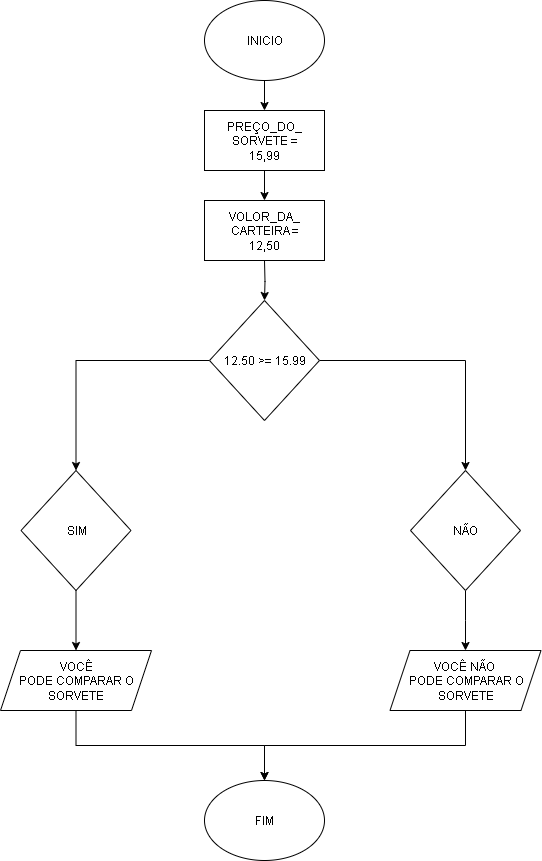

The diagram above was exported from draw.io. Its source (the exported page's mxGraphModel, read from the mxfile embedded in the PNG):
<mxGraphModel dx="872" dy="473" grid="1" gridSize="10" guides="1" tooltips="1" connect="1" arrows="1" fold="1" page="1" pageScale="1" pageWidth="827" pageHeight="1169" math="0" shadow="0">
  <root>
    <mxCell id="0" />
    <mxCell id="1" parent="0" />
    <mxCell id="P2xW8QRLLHktGJevn-mo-8" style="edgeStyle=orthogonalEdgeStyle;rounded=0;orthogonalLoop=1;jettySize=auto;html=1;exitX=0.5;exitY=1;exitDx=0;exitDy=0;entryX=0.5;entryY=0;entryDx=0;entryDy=0;" edge="1" parent="1" source="P2xW8QRLLHktGJevn-mo-1">
      <mxGeometry relative="1" as="geometry">
        <mxPoint x="414" y="110" as="targetPoint" />
      </mxGeometry>
    </mxCell>
    <mxCell id="P2xW8QRLLHktGJevn-mo-1" value="&lt;font style=&quot;vertical-align: inherit;&quot; dir=&quot;auto&quot;&gt;&lt;font style=&quot;vertical-align: inherit;&quot; dir=&quot;auto&quot;&gt;INICIO&lt;/font&gt;&lt;/font&gt;" style="ellipse;whiteSpace=wrap;html=1;" vertex="1" parent="1">
      <mxGeometry x="354" width="120" height="80" as="geometry" />
    </mxCell>
    <mxCell id="P2xW8QRLLHktGJevn-mo-10" style="edgeStyle=orthogonalEdgeStyle;rounded=0;orthogonalLoop=1;jettySize=auto;html=1;entryX=0.5;entryY=0;entryDx=0;entryDy=0;" edge="1" parent="1">
      <mxGeometry relative="1" as="geometry">
        <mxPoint x="414" y="170" as="sourcePoint" />
        <mxPoint x="414" y="200" as="targetPoint" />
      </mxGeometry>
    </mxCell>
    <mxCell id="P2xW8QRLLHktGJevn-mo-12" style="edgeStyle=orthogonalEdgeStyle;rounded=0;orthogonalLoop=1;jettySize=auto;html=1;entryX=0.5;entryY=0;entryDx=0;entryDy=0;" edge="1" parent="1" target="P2xW8QRLLHktGJevn-mo-11">
      <mxGeometry relative="1" as="geometry">
        <mxPoint x="414" y="260" as="sourcePoint" />
      </mxGeometry>
    </mxCell>
    <mxCell id="P2xW8QRLLHktGJevn-mo-27" style="edgeStyle=orthogonalEdgeStyle;rounded=0;orthogonalLoop=1;jettySize=auto;html=1;" edge="1" parent="1" source="P2xW8QRLLHktGJevn-mo-11" target="P2xW8QRLLHktGJevn-mo-20">
      <mxGeometry relative="1" as="geometry" />
    </mxCell>
    <mxCell id="P2xW8QRLLHktGJevn-mo-31" style="edgeStyle=orthogonalEdgeStyle;rounded=0;orthogonalLoop=1;jettySize=auto;html=1;entryX=0.5;entryY=0;entryDx=0;entryDy=0;" edge="1" parent="1" source="P2xW8QRLLHktGJevn-mo-11" target="P2xW8QRLLHktGJevn-mo-15">
      <mxGeometry relative="1" as="geometry" />
    </mxCell>
    <mxCell id="P2xW8QRLLHktGJevn-mo-11" value="&lt;font style=&quot;vertical-align: inherit;&quot; dir=&quot;auto&quot;&gt;&lt;font style=&quot;vertical-align: inherit;&quot; dir=&quot;auto&quot;&gt;12.50 &amp;gt;= 15.99&lt;/font&gt;&lt;/font&gt;" style="rhombus;whiteSpace=wrap;html=1;" vertex="1" parent="1">
      <mxGeometry x="359" y="300" width="110" height="120" as="geometry" />
    </mxCell>
    <mxCell id="P2xW8QRLLHktGJevn-mo-17" value="" style="edgeStyle=orthogonalEdgeStyle;rounded=0;orthogonalLoop=1;jettySize=auto;html=1;" edge="1" parent="1" source="P2xW8QRLLHktGJevn-mo-15" target="P2xW8QRLLHktGJevn-mo-16">
      <mxGeometry relative="1" as="geometry" />
    </mxCell>
    <mxCell id="P2xW8QRLLHktGJevn-mo-15" value="&lt;font style=&quot;vertical-align: inherit;&quot; dir=&quot;auto&quot;&gt;&lt;font style=&quot;vertical-align: inherit;&quot; dir=&quot;auto&quot;&gt;&lt;font style=&quot;vertical-align: inherit;&quot; dir=&quot;auto&quot;&gt;&lt;font style=&quot;vertical-align: inherit;&quot; dir=&quot;auto&quot;&gt;SIM&lt;/font&gt;&lt;/font&gt;&lt;/font&gt;&lt;/font&gt;" style="rhombus;whiteSpace=wrap;html=1;" vertex="1" parent="1">
      <mxGeometry x="170.5" y="470" width="110" height="120" as="geometry" />
    </mxCell>
    <mxCell id="P2xW8QRLLHktGJevn-mo-26" style="edgeStyle=orthogonalEdgeStyle;rounded=0;orthogonalLoop=1;jettySize=auto;html=1;exitX=0.5;exitY=1;exitDx=0;exitDy=0;entryX=0.5;entryY=0;entryDx=0;entryDy=0;" edge="1" parent="1" source="P2xW8QRLLHktGJevn-mo-16" target="P2xW8QRLLHktGJevn-mo-24">
      <mxGeometry relative="1" as="geometry">
        <mxPoint x="321.5" y="780" as="targetPoint" />
      </mxGeometry>
    </mxCell>
    <mxCell id="P2xW8QRLLHktGJevn-mo-16" value="&lt;font style=&quot;vertical-align: inherit;&quot; dir=&quot;auto&quot;&gt;&lt;font style=&quot;vertical-align: inherit;&quot; dir=&quot;auto&quot;&gt;&lt;font style=&quot;vertical-align: inherit;&quot; dir=&quot;auto&quot;&gt;&lt;font style=&quot;vertical-align: inherit;&quot; dir=&quot;auto&quot;&gt;&lt;font style=&quot;vertical-align: inherit;&quot; dir=&quot;auto&quot;&gt;&lt;font style=&quot;vertical-align: inherit;&quot; dir=&quot;auto&quot;&gt;&lt;font style=&quot;vertical-align: inherit;&quot; dir=&quot;auto&quot;&gt;&lt;font style=&quot;vertical-align: inherit;&quot; dir=&quot;auto&quot;&gt;&lt;font style=&quot;vertical-align: inherit;&quot; dir=&quot;auto&quot;&gt;&lt;font style=&quot;vertical-align: inherit;&quot; dir=&quot;auto&quot;&gt;VOCÊ&lt;/font&gt;&lt;/font&gt;&lt;/font&gt;&lt;/font&gt;&lt;/font&gt;&lt;/font&gt;&lt;/font&gt;&lt;/font&gt;&lt;/font&gt;&lt;/font&gt;&lt;div&gt;&lt;font style=&quot;vertical-align: inherit;&quot; dir=&quot;auto&quot;&gt;&lt;font style=&quot;vertical-align: inherit;&quot; dir=&quot;auto&quot;&gt;&lt;font style=&quot;vertical-align: inherit;&quot; dir=&quot;auto&quot;&gt;&lt;font style=&quot;vertical-align: inherit;&quot; dir=&quot;auto&quot;&gt;&lt;font style=&quot;vertical-align: inherit;&quot; dir=&quot;auto&quot;&gt;&lt;font style=&quot;vertical-align: inherit;&quot; dir=&quot;auto&quot;&gt;&lt;font style=&quot;vertical-align: inherit;&quot; dir=&quot;auto&quot;&gt;&lt;font style=&quot;vertical-align: inherit;&quot; dir=&quot;auto&quot;&gt;PODE COMPARAR O SORVETE&lt;/font&gt;&lt;/font&gt;&lt;/font&gt;&lt;/font&gt;&lt;/font&gt;&lt;/font&gt;&lt;/font&gt;&lt;/font&gt;&lt;/div&gt;" style="shape=parallelogram;perimeter=parallelogramPerimeter;whiteSpace=wrap;html=1;fixedSize=1;" vertex="1" parent="1">
      <mxGeometry x="150" y="650" width="151" height="60" as="geometry" />
    </mxCell>
    <mxCell id="P2xW8QRLLHktGJevn-mo-22" value="" style="edgeStyle=orthogonalEdgeStyle;rounded=0;orthogonalLoop=1;jettySize=auto;html=1;" edge="1" parent="1" source="P2xW8QRLLHktGJevn-mo-20">
      <mxGeometry relative="1" as="geometry">
        <mxPoint x="615" y="650" as="targetPoint" />
      </mxGeometry>
    </mxCell>
    <mxCell id="P2xW8QRLLHktGJevn-mo-20" value="&lt;font style=&quot;vertical-align: inherit;&quot; dir=&quot;auto&quot;&gt;&lt;font style=&quot;vertical-align: inherit;&quot; dir=&quot;auto&quot;&gt;NÃO&lt;/font&gt;&lt;/font&gt;" style="rhombus;whiteSpace=wrap;html=1;" vertex="1" parent="1">
      <mxGeometry x="560" y="470" width="110" height="120" as="geometry" />
    </mxCell>
    <mxCell id="P2xW8QRLLHktGJevn-mo-25" style="edgeStyle=orthogonalEdgeStyle;rounded=0;orthogonalLoop=1;jettySize=auto;html=1;exitX=0.5;exitY=1;exitDx=0;exitDy=0;entryX=0.5;entryY=0;entryDx=0;entryDy=0;" edge="1" parent="1" source="P2xW8QRLLHktGJevn-mo-23" target="P2xW8QRLLHktGJevn-mo-24">
      <mxGeometry relative="1" as="geometry" />
    </mxCell>
    <mxCell id="P2xW8QRLLHktGJevn-mo-23" value="&lt;font style=&quot;vertical-align: inherit;&quot; dir=&quot;auto&quot;&gt;&lt;font style=&quot;vertical-align: inherit;&quot; dir=&quot;auto&quot;&gt;&lt;font style=&quot;vertical-align: inherit;&quot; dir=&quot;auto&quot;&gt;&lt;font style=&quot;vertical-align: inherit;&quot; dir=&quot;auto&quot;&gt;&lt;font style=&quot;vertical-align: inherit;&quot; dir=&quot;auto&quot;&gt;&lt;font style=&quot;vertical-align: inherit;&quot; dir=&quot;auto&quot;&gt;&lt;font style=&quot;vertical-align: inherit;&quot; dir=&quot;auto&quot;&gt;&lt;font style=&quot;vertical-align: inherit;&quot; dir=&quot;auto&quot;&gt;&lt;font style=&quot;vertical-align: inherit;&quot; dir=&quot;auto&quot;&gt;&lt;font style=&quot;vertical-align: inherit;&quot; dir=&quot;auto&quot;&gt;&lt;font style=&quot;vertical-align: inherit;&quot; dir=&quot;auto&quot;&gt;&lt;font style=&quot;vertical-align: inherit;&quot; dir=&quot;auto&quot;&gt;VOCÊ NÃO&amp;nbsp;&lt;/font&gt;&lt;/font&gt;&lt;/font&gt;&lt;/font&gt;&lt;/font&gt;&lt;/font&gt;&lt;/font&gt;&lt;/font&gt;&lt;/font&gt;&lt;/font&gt;&lt;/font&gt;&lt;/font&gt;&lt;div&gt;&lt;font style=&quot;vertical-align: inherit;&quot; dir=&quot;auto&quot;&gt;&lt;font style=&quot;vertical-align: inherit;&quot; dir=&quot;auto&quot;&gt;&lt;font style=&quot;vertical-align: inherit;&quot; dir=&quot;auto&quot;&gt;&lt;font style=&quot;vertical-align: inherit;&quot; dir=&quot;auto&quot;&gt;&lt;font style=&quot;vertical-align: inherit;&quot; dir=&quot;auto&quot;&gt;&lt;font style=&quot;vertical-align: inherit;&quot; dir=&quot;auto&quot;&gt;&lt;font style=&quot;vertical-align: inherit;&quot; dir=&quot;auto&quot;&gt;&lt;font style=&quot;vertical-align: inherit;&quot; dir=&quot;auto&quot;&gt;&lt;font style=&quot;vertical-align: inherit;&quot; dir=&quot;auto&quot;&gt;&lt;font style=&quot;vertical-align: inherit;&quot; dir=&quot;auto&quot;&gt;PODE COMPARAR O SORVETE&lt;/font&gt;&lt;/font&gt;&lt;/font&gt;&lt;/font&gt;&lt;/font&gt;&lt;/font&gt;&lt;/font&gt;&lt;/font&gt;&lt;/font&gt;&lt;/font&gt;&lt;/div&gt;" style="shape=parallelogram;perimeter=parallelogramPerimeter;whiteSpace=wrap;html=1;fixedSize=1;" vertex="1" parent="1">
      <mxGeometry x="539.5" y="650" width="151" height="60" as="geometry" />
    </mxCell>
    <mxCell id="P2xW8QRLLHktGJevn-mo-24" value="&lt;font style=&quot;vertical-align: inherit;&quot; dir=&quot;auto&quot;&gt;&lt;font style=&quot;vertical-align: inherit;&quot; dir=&quot;auto&quot;&gt;&lt;font style=&quot;vertical-align: inherit;&quot; dir=&quot;auto&quot;&gt;&lt;font style=&quot;vertical-align: inherit;&quot; dir=&quot;auto&quot;&gt;FIM&lt;/font&gt;&lt;/font&gt;&lt;/font&gt;&lt;/font&gt;" style="ellipse;whiteSpace=wrap;html=1;" vertex="1" parent="1">
      <mxGeometry x="354" y="780" width="120" height="80" as="geometry" />
    </mxCell>
    <mxCell id="P2xW8QRLLHktGJevn-mo-28" value="&lt;font style=&quot;vertical-align: inherit;&quot; dir=&quot;auto&quot;&gt;&lt;font style=&quot;vertical-align: inherit;&quot; dir=&quot;auto&quot;&gt;&lt;font style=&quot;vertical-align: inherit;&quot; dir=&quot;auto&quot;&gt;VOLOR_DA_&lt;/font&gt;&lt;/font&gt;&lt;/font&gt;&lt;div&gt;&lt;font style=&quot;vertical-align: inherit;&quot; dir=&quot;auto&quot;&gt;&lt;font style=&quot;vertical-align: inherit;&quot; dir=&quot;auto&quot;&gt;&lt;font style=&quot;vertical-align: inherit;&quot; dir=&quot;auto&quot;&gt;CARTEIRA =&lt;/font&gt;&lt;/font&gt;&lt;/font&gt;&lt;/div&gt;&lt;div&gt;&lt;font style=&quot;vertical-align: inherit;&quot; dir=&quot;auto&quot;&gt;&lt;font style=&quot;vertical-align: inherit;&quot; dir=&quot;auto&quot;&gt;&lt;font style=&quot;vertical-align: inherit;&quot; dir=&quot;auto&quot;&gt;12,50&lt;/font&gt;&lt;/font&gt;&lt;/font&gt;&lt;/div&gt;" style="rounded=0;whiteSpace=wrap;html=1;" vertex="1" parent="1">
      <mxGeometry x="354" y="200" width="120" height="60" as="geometry" />
    </mxCell>
    <mxCell id="P2xW8QRLLHktGJevn-mo-30" value="&lt;font style=&quot;vertical-align: inherit;&quot; dir=&quot;auto&quot;&gt;&lt;font style=&quot;vertical-align: inherit;&quot; dir=&quot;auto&quot;&gt;&lt;font style=&quot;vertical-align: inherit;&quot; dir=&quot;auto&quot;&gt;PREÇO_DO_&lt;/font&gt;&lt;/font&gt;&lt;/font&gt;&lt;div&gt;&lt;font style=&quot;vertical-align: inherit;&quot; dir=&quot;auto&quot;&gt;&lt;font style=&quot;vertical-align: inherit;&quot; dir=&quot;auto&quot;&gt;&lt;font style=&quot;vertical-align: inherit;&quot; dir=&quot;auto&quot;&gt;SORVETE =&lt;/font&gt;&lt;/font&gt;&lt;/font&gt;&lt;/div&gt;&lt;div&gt;&lt;font style=&quot;vertical-align: inherit;&quot; dir=&quot;auto&quot;&gt;&lt;font style=&quot;vertical-align: inherit;&quot; dir=&quot;auto&quot;&gt;&lt;font style=&quot;vertical-align: inherit;&quot; dir=&quot;auto&quot;&gt;15,99&lt;/font&gt;&lt;/font&gt;&lt;/font&gt;&lt;/div&gt;" style="rounded=0;whiteSpace=wrap;html=1;" vertex="1" parent="1">
      <mxGeometry x="354" y="110" width="120" height="60" as="geometry" />
    </mxCell>
  </root>
</mxGraphModel>